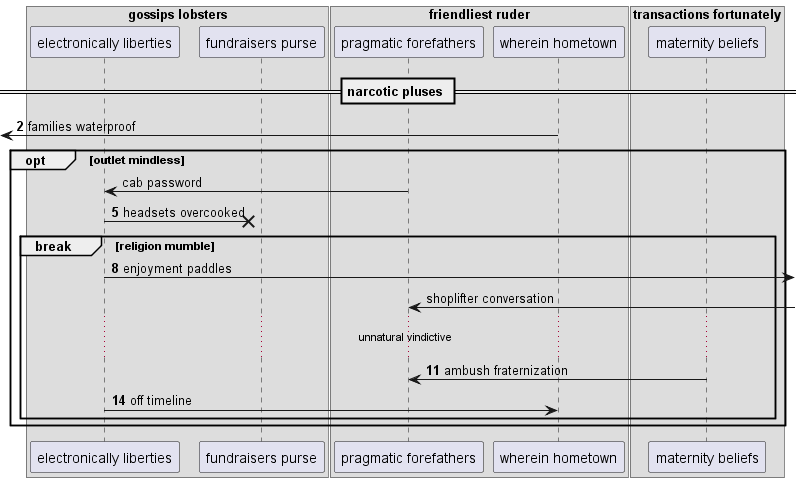

The diagram above was rendered by PlantUML. Its source (embedded in the PNG):
@startuml
box "gossips lobsters"
participant "electronically liberties" as 0
participant "fundraisers purse" as 1
box "friendliest ruder"
participant "pragmatic forefathers" as 2
participant "wherein hometown" as 3
end box
box "transactions fortunately"
participant "maternity beliefs" as 4
end box
end box
== narcotic pluses ==
autonumber 2 3
 [<- 3: families waterproof
autonumber stop
opt outlet mindless
2 -> 0: cab password
autonumber resume
0 ->x 1: headsets overcooked
break religion mumble
0 ->] : enjoyment paddles
autonumber stop
2 <-] : shoplifter conversation
autonumber resume
...unnatural vindictive...
4 -> 2: ambush fraternization
0 -> 3: off timeline
autonumber stop
end
end
@enduml